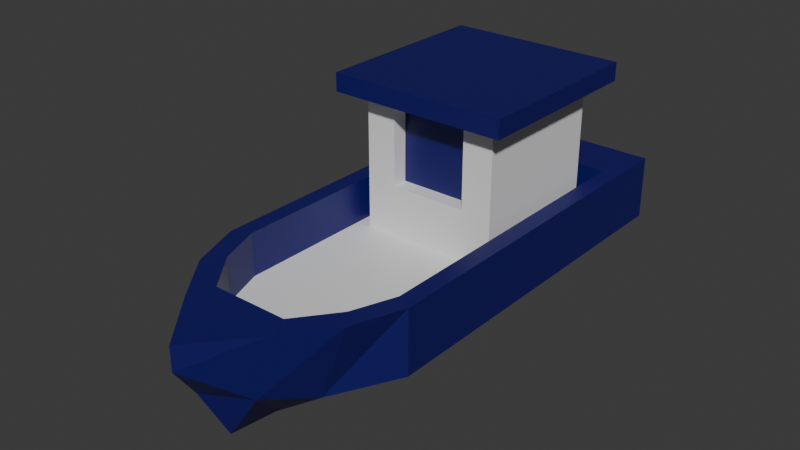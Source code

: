 # Source: boat.blend  (saved by Blender 5.0.119; exported with 4.5.12 LTS)
import bpy
from mathutils import Matrix  # noqa: F401  (used for matrix-valued properties, if any)

bpy.ops.wm.read_factory_settings(use_empty=True)
scene = bpy.context.scene
scene.name = 'Scene'

# ---- collections
col_collection = bpy.data.collections.new('Collection'); scene.collection.children.link(col_collection)

# ---- materials (node trees are filled in below, after node groups)
mat_material = bpy.data.materials.new('Material')
mat_material.alpha_threshold = 0.0
mat_material.use_backface_culling_lightprobe_volume = False
mat_material.roughness = 0.5
mat_material.line_color = (0.0, 0.0, 0.0, 1.0)
mat_primarymaterial = bpy.data.materials.new('PrimaryMaterial')

# ---- material node trees
mat_material.use_nodes = True; mat_material.node_tree.nodes.clear()
_N = mat_material.node_tree.nodes; _L = mat_material.node_tree.links
n0 = _N.new('ShaderNodeOutputMaterial'); n0.name = 'Material Output'; n0.location = (200, 100)
n1 = _N.new('ShaderNodeBsdfPrincipled'); n1.name = 'Principled BSDF'; n1.location = (-200, 100)
_L.new(n1.outputs[0], n0.inputs[0])
n0.is_active_output = True
mat_primarymaterial.use_nodes = True; mat_primarymaterial.node_tree.nodes.clear()
_N = mat_primarymaterial.node_tree.nodes; _L = mat_primarymaterial.node_tree.links
n0 = _N.new('ShaderNodeBsdfPrincipled'); n0.name = 'Principled BSDF'; n0.location = (-200, 100)
n0.inputs[0].default_value = (0.005347, 0.004192, 0.127, 1.0)
n1 = _N.new('ShaderNodeOutputMaterial'); n1.name = 'Material Output'; n1.location = (200, 100)
_L.new(n0.outputs[0], n1.inputs[0])
n1.is_active_output = True

# ---- world
world_world = bpy.data.worlds.new('World'); scene.world = world_world
world_world.use_nodes = True; world_world.node_tree.nodes.clear()
_N = world_world.node_tree.nodes; _L = world_world.node_tree.links
n0 = _N.new('ShaderNodeOutputWorld'); n0.name = 'World Output'; n0.location = (200, 100)
n1 = _N.new('ShaderNodeBackground'); n1.name = 'Background'; n1.location = (-200, 100)
n1.inputs[0].default_value = (0.05088, 0.05088, 0.05088, 1.0)
_L.new(n1.outputs[0], n0.inputs[0])
n0.is_active_output = True
world_world.color = (0.05088, 0.05088, 0.05088)
world_world.sun_shadow_jitter_overblur = 0.0

# ---- meshes
me_cube = bpy.data.meshes.new('Cube')
me_cube.from_pydata([(0.9982, 2.518, -0.07047), (0.9982, 2.518, -0.7049), (0.9982, -1.195, -0.07047), (0.9982, -1.195, -0.7049), (-1.002, 2.518, -0.07047), (-1.002, 2.518, -0.7049), (-1.002, -1.195, -0.07047), (-1.002, -1.195, -0.7049), (-0.8149, -1.708, -0.07047), (0.8112, -1.708, -0.07047), (-0.1853, -2.365, -0.7611), (-0.4554, -2.173, -0.07047), (0.4518, -2.173, -0.07047), (0.3255, -2.197, -0.6859), (0.83, -1.102, -0.07047), (-0.8336, -1.102, -0.07047), (0.83, 1.987, -0.07047), (-0.8336, 1.987, -0.07047), (0.6745, -1.528, -0.07047), (-0.6781, -1.528, -0.07047), (0.3755, -1.915, -0.07047), (-0.3791, -1.915, -0.07047), (0.83, -1.102, -0.4987), (-0.8336, -1.102, -0.4987), (0.83, 1.987, -0.4987), (-0.8336, 1.987, -0.4987), (0.6745, -1.528, -0.4987), (-0.6781, -1.528, -0.4987), (0.3755, -1.915, -0.4987), (-0.3791, -1.915, -0.4987), (0.6928, 0.2894, -0.4987), (-0.6965, 0.2894, -0.4987), (0.6928, 1.732, -0.4987), (-0.6965, 1.732, -0.4987), (0.6928, 0.2894, 0.8767), (-0.6965, 0.2894, 0.8767), (0.6928, 1.732, 0.8767), (-0.6965, 1.732, 0.8767), (0.8922, 0.08235, 0.8767), (-0.8958, 0.08235, 0.8767), (0.8922, 1.939, 0.8767), (-0.8958, 1.939, 0.8767), (0.8922, 0.08235, 1.06), (-0.8958, 0.08235, 1.06), (0.8922, 1.939, 1.06), (-0.8958, 1.939, 1.06), (-0.001821, 2.518, -1.29), (-0.001821, -1.195, -1.29), (-0.001821, 2.518, -0.07047), (-0.001821, -1.708, -1.225), (-0.001821, -2.708, -0.07047), (-0.001821, -2.708, -0.3068), (-0.001821, 1.987, -0.07047), (-0.001821, -1.915, -0.07047), (-0.001821, -1.102, -0.4987), (-0.001821, 1.987, -0.4987), (-0.001821, -1.528, -0.4987), (-0.001821, -1.915, -0.4987), (-0.001821, 0.2894, -0.4987), (-0.001821, 1.732, -0.4987), (-0.001821, 0.2894, 0.8767), (-0.001821, 1.732, 0.8767), (-0.001821, 0.08235, 0.8767), (-0.001821, 1.939, 0.8767), (-0.001821, 0.08235, 1.06), (-0.001821, 1.939, 1.06), (-0.5371, -1.708, -0.8397), (0.537, -1.708, -0.8371), (-0.001821, -2.208, -1.162), (-0.001821, 0.2894, 0.0104), (-0.3888, 0.2894, 0.0104), (-0.001821, 0.2894, 0.7768), (-0.3888, 0.2894, 0.7768), (0.3852, 0.2894, 0.0104), (0.3852, 0.2894, 0.7768), (-0.001821, 0.4453, 0.0104), (-0.3888, 0.4453, 0.0104), (-0.001821, 0.4453, 0.7768), (-0.3888, 0.4453, 0.7768), (0.3852, 0.4453, 0.0104), (0.3852, 0.4453, 0.7768)], [], [(48, 4, 17, 52), (7, 6, 4, 5), (46, 1, 3, 47), (1, 0, 2, 3), (46, 48, 0, 1), (12, 9, 18, 20), (2, 0, 16, 14), (67, 3, 2, 9), (51, 13, 12, 50), (18, 14, 22, 26), (19, 21, 29, 27), (14, 16, 24, 22), (9, 2, 14, 18), (6, 8, 19, 15), (8, 11, 21, 19), (50, 12, 20, 53), (4, 6, 15, 17), (55, 25, 33, 59), (56, 27, 29, 57), (54, 23, 27, 56), (17, 15, 23, 25), (20, 18, 26, 28), (53, 20, 28, 57), (15, 19, 27, 23), (52, 17, 25, 55), (33, 31, 35, 37), (22, 24, 32, 30), (25, 23, 31, 33), (54, 22, 30, 58), (61, 37, 41, 63), (34, 60, 71, 74), (59, 33, 37, 61), (30, 32, 36, 34), (41, 39, 43, 45), (34, 36, 40, 38), (37, 35, 39, 41), (60, 34, 38, 62), (65, 45, 43, 64), (62, 38, 42, 64), (63, 41, 45, 65), (38, 40, 44, 42), (40, 63, 65, 44), (39, 62, 64, 43), (44, 65, 64, 42), (35, 60, 62, 39), (32, 59, 61, 36), (60, 35, 72, 71), (36, 61, 63, 40), (23, 54, 58, 31), (16, 52, 55, 24), (21, 53, 57, 29), (22, 54, 56, 26), (26, 56, 57, 28), (24, 55, 59, 32), (11, 50, 53, 21), (13, 67, 9, 12), (7, 47, 49, 66), (5, 4, 48, 46), (5, 46, 47, 7), (0, 48, 52, 16), (8, 6, 7, 66), (50, 11, 10, 51), (11, 8, 66, 10), (47, 3, 67, 49), (66, 49, 68, 10), (49, 67, 13, 68), (10, 68, 13, 51), (73, 74, 80, 79), (74, 71, 77, 80), (58, 30, 73, 69), (31, 58, 69, 70), (30, 34, 74, 73), (35, 31, 70, 72), (75, 79, 80, 77), (76, 75, 77, 78), (71, 72, 78, 77), (69, 73, 79, 75), (72, 70, 76, 78), (70, 69, 75, 76)])
me_cube.polygons.foreach_set('material_index', [1, 1, 1, 1, 1, 1, 1, 1, 1, 1, 1, 1, 1, 1, 1, 1, 1, 0, 0, 0, 1, 1, 1, 1, 1, 0, 0, 0, 0, 1, 0, 0, 0, 1, 1, 1, 1, 1, 1, 1, 1, 1, 1, 1, 1, 0, 0, 1, 0, 1, 1, 0, 0, 0, 1, 1, 1, 1, 1, 1, 1, 1, 1, 1, 1, 1, 1, 0, 0, 0, 0, 0, 0, 1, 1, 0, 0, 0, 0])
_uv = me_cube.uv_layers.new(name='UVMap')
_uv.uv.foreach_set('vector', [0.625, 0.375, 0.625, 0.25, 0.625, 0.25, 0.625, 0.375, 0.375, 0.0, 0.625, 0.0, 0.625, 0.25, 0.375, 0.25, 0.25, 0.5, 0.375, 0.5, 0.375, 0.75, 0.25, 0.75, 0.375, 0.5, 0.625, 0.5, 0.625, 0.75, 0.375, 0.75, 0.375, 0.375, 0.625, 0.375, 0.625, 0.5, 0.375, 0.5, 0.625, 0.75, 0.625, 0.75, 0.625, 0.75, 0.625, 0.75, 0.625, 0.75, 0.625, 0.5, 0.625, 0.5, 0.625, 0.75, 0.3328, 0.75, 0.375, 0.75, 0.625, 0.75, 0.625, 0.75, 0.5389, 0.8463, 0.3964, 0.75, 0.625, 0.75, 0.625, 0.875, 0.625, 0.75, 0.625, 0.75, 0.625, 0.75, 0.625, 0.75, 0.625, 0.0, 0.625, 0.0, 0.625, 0.0, 0.625, 0.0, 0.625, 0.75, 0.625, 0.5, 0.625, 0.5, 0.625, 0.75, 0.625, 0.75, 0.625, 0.75, 0.625, 0.75, 0.625, 0.75, 0.625, 0.0, 0.625, 0.0, 0.625, 0.0, 0.625, 0.0, 0.625, 0.0, 0.625, 0.0, 0.625, 0.0, 0.625, 0.0, 0.625, 0.875, 0.625, 0.75, 0.625, 0.75, 0.625, 0.875, 0.625, 0.25, 0.625, 0.0, 0.625, 0.0, 0.625, 0.25, 0.625, 0.375, 0.625, 0.25, 0.625, 0.25, 0.625, 0.375, 0.75, 0.75, 0.875, 0.75, 0.875, 0.75, 0.75, 0.75, 0.75, 0.75, 0.875, 0.75, 0.875, 0.75, 0.75, 0.75, 0.625, 0.25, 0.625, 0.0, 0.625, 0.0, 0.625, 0.25, 0.625, 0.75, 0.625, 0.75, 0.625, 0.75, 0.625, 0.75, 0.625, 0.875, 0.625, 0.75, 0.625, 0.75, 0.625, 0.875, 0.625, 0.0, 0.625, 0.0, 0.625, 0.0, 0.625, 0.0, 0.625, 0.375, 0.625, 0.25, 0.625, 0.25, 0.625, 0.375, 0.625, 0.25, 0.625, 0.1102, 0.625, 0.1102, 0.625, 0.25, 0.625, 0.75, 0.625, 0.5, 0.625, 0.5, 0.625, 0.6398, 0.625, 0.25, 0.625, 0.0, 0.625, 0.1102, 0.625, 0.25, 0.75, 0.75, 0.625, 0.75, 0.625, 0.6398, 0.75, 0.6398, 0.625, 0.375, 0.625, 0.25, 0.625, 0.25, 0.625, 0.375, 0.625, 0.6398, 0.75, 0.6398, 0.75, 0.6398, 0.625, 0.6398, 0.625, 0.375, 0.625, 0.25, 0.625, 0.25, 0.625, 0.375, 0.625, 0.6398, 0.625, 0.5, 0.625, 0.5, 0.625, 0.6398, 0.625, 0.25, 0.625, 0.1102, 0.625, 0.1102, 0.625, 0.25, 0.625, 0.6398, 0.625, 0.5, 0.625, 0.5, 0.625, 0.6398, 0.625, 0.25, 0.625, 0.1102, 0.625, 0.1102, 0.625, 0.25, 0.75, 0.6398, 0.625, 0.6398, 0.625, 0.6398, 0.75, 0.6398, 0.75, 0.5, 0.875, 0.5, 0.875, 0.6398, 0.75, 0.6398, 0.75, 0.6398, 0.625, 0.6398, 0.625, 0.6398, 0.75, 0.6398, 0.625, 0.375, 0.625, 0.25, 0.625, 0.25, 0.625, 0.375, 0.625, 0.6398, 0.625, 0.5, 0.625, 0.5, 0.625, 0.6398, 0.625, 0.5, 0.625, 0.375, 0.625, 0.375, 0.625, 0.5, 0.875, 0.6398, 0.75, 0.6398, 0.75, 0.6398, 0.875, 0.6398, 0.625, 0.5, 0.75, 0.5, 0.75, 0.6398, 0.625, 0.6398, 0.875, 0.6398, 0.75, 0.6398, 0.75, 0.6398, 0.875, 0.6398, 0.625, 0.5, 0.625, 0.375, 0.625, 0.375, 0.625, 0.5, 0.75, 0.6398, 0.875, 0.6398, 0.875, 0.6398, 0.75, 0.6398, 0.625, 0.5, 0.625, 0.375, 0.625, 0.375, 0.625, 0.5, 0.875, 0.75, 0.75, 0.75, 0.75, 0.6398, 0.875, 0.6398, 0.625, 0.5, 0.625, 0.375, 0.625, 0.375, 0.625, 0.5, 0.625, 1.0, 0.625, 0.875, 0.625, 0.875, 0.625, 1.0, 0.625, 0.75, 0.75, 0.75, 0.75, 0.75, 0.625, 0.75, 0.625, 0.75, 0.75, 0.75, 0.75, 0.75, 0.625, 0.75, 0.625, 0.5, 0.625, 0.375, 0.625, 0.375, 0.625, 0.5, 0.625, 1.0, 0.625, 0.875, 0.625, 0.875, 0.625, 1.0, 0.3964, 0.75, 0.3328, 0.75, 0.625, 0.75, 0.625, 0.75, 0.125, 0.75, 0.25, 0.75, 0.25, 0.75, 0.1677, 0.75, 0.375, 0.25, 0.625, 0.25, 0.625, 0.375, 0.375, 0.375, 0.125, 0.5, 0.25, 0.5, 0.25, 0.75, 0.125, 0.75, 0.625, 0.5, 0.625, 0.375, 0.625, 0.375, 0.625, 0.5, 0.625, 0.0, 0.625, 0.0, 0.125, 0.75, 0.1677, 0.75, 0.625, 0.875, 0.625, 0.0, 0.3645, 0.8322, 0.5676, 0.875, 0.625, 0.0, 0.625, 0.0, 0.1677, 0.75, 0.3645, 0.8322, 0.25, 0.75, 0.375, 0.75, 0.3328, 0.75, 0.25, 0.75, 0.1677, 0.75, 0.25, 0.75, 0.25, 0.75, 0.3127, 0.7803, 0.25, 0.75, 0.3328, 0.75, 0.3964, 0.75, 0.25, 0.75, 0.3127, 0.7803, 0.25, 0.75, 0.3964, 0.75, 0.5389, 0.8463, 0.625, 0.6398, 0.625, 0.6398, 0.625, 0.6398, 0.625, 0.6398, 0.625, 0.6398, 0.75, 0.6398, 0.75, 0.6398, 0.625, 0.6398, 0.75, 0.6398, 0.625, 0.6398, 0.625, 0.6398, 0.75, 0.6398, 0.875, 0.6398, 0.75, 0.6398, 0.75, 0.6398, 0.875, 0.6398, 0.625, 0.6398, 0.625, 0.6398, 0.625, 0.6398, 0.625, 0.6398, 0.625, 0.1102, 0.625, 0.1102, 0.625, 0.1102, 0.625, 0.1102, 0.75, 0.6398, 0.625, 0.6398, 0.625, 0.6398, 0.75, 0.6398, 0.875, 0.6398, 0.75, 0.6398, 0.75, 0.6398, 0.875, 0.6398, 0.75, 0.6398, 0.875, 0.6398, 0.875, 0.6398, 0.75, 0.6398, 0.75, 0.6398, 0.625, 0.6398, 0.625, 0.6398, 0.75, 0.6398, 0.625, 0.1102, 0.625, 0.1102, 0.625, 0.1102, 0.625, 0.1102, 0.875, 0.6398, 0.75, 0.6398, 0.75, 0.6398, 0.875, 0.6398])
me_cube.materials.append(mat_material)
me_cube.materials.append(mat_primarymaterial)
me_cube.use_mirror_vertex_groups = False
me_cube.update()

# ---- objects
ob_cube = bpy.data.objects.new('Cube', me_cube)

# ---- transforms, parenting, visibility, modifiers, constraints
ob_cube.location = (0.0, 0.0, 0.0)
ob_cube.lock_rotations_4d = False
ob_cube.empty_display_type = 'ARROWS'
ob_cube.lineart.crease_threshold = 0.0

# ---- collection membership
col_collection.objects.link(ob_cube)

# ---- scene / render settings (as saved in the file)
scene.frame_start = 1; scene.frame_end = 250; scene.frame_set(1)
scene.render.engine = 'BLENDER_EEVEE_NEXT'
scene.render.bake_bias = 0.0
scene.render.bake_samples = 0
scene.cycles.sampling_pattern = 'TABULATED_SOBOL'
scene.eevee.use_volume_custom_range = False
bpy.context.view_layer.update()

# ---- added for rendering (the .blend has no active camera and no usable light): camera, sun
cam_auto = bpy.data.cameras.new('AutoCamera')
cam_auto.lens = 50.0
cam_auto.sensor_width = 36.0
cam_auto.clip_end = 1000.0
ob_auto_camera = bpy.data.objects.new('AutoCamera', cam_auto)
scene.collection.objects.link(ob_auto_camera)
ob_auto_camera.location = (5.61312, -6.8329, 4.37684)
ob_auto_camera.rotation_euler = (1.09748, -7.21219e-08, 0.694738)
scene.camera = ob_auto_camera
light_auto_sun = bpy.data.lights.new('AutoSun', 'SUN')
light_auto_sun.energy = 3.0
light_auto_sun.angle = 0.0523599
ob_auto_sun = bpy.data.objects.new('AutoSun', light_auto_sun)
scene.collection.objects.link(ob_auto_sun)
ob_auto_sun.rotation_euler = (0.872665, 0.174533, 0.523599)
bpy.context.view_layer.update()
